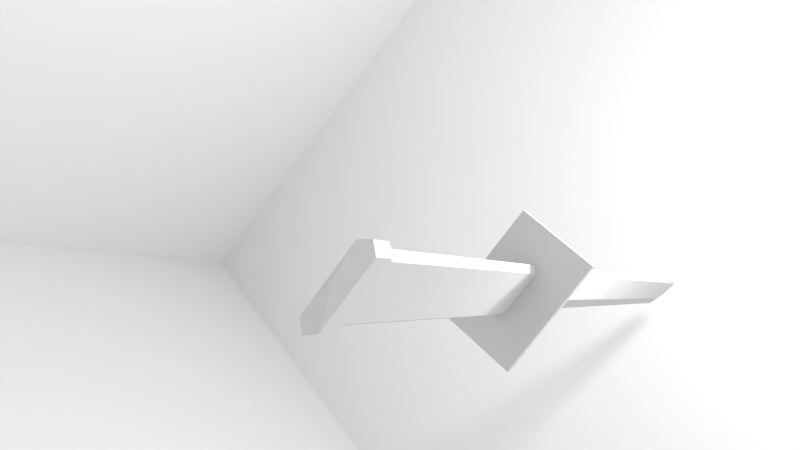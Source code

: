 # Source: sword_in_box.blend  (saved by Blender 2.77.0; exported with 4.5.12 LTS)
import bpy
from mathutils import Matrix  # noqa: F401  (used for matrix-valued properties, if any)

bpy.ops.wm.read_factory_settings(use_empty=True)
scene = bpy.context.scene
scene.name = 'Scene'

# ---- collections
col_collection_1 = bpy.data.collections.new('Collection 1'); scene.collection.children.link(col_collection_1)

# ---- materials (node trees are filled in below, after node groups)
mat_sword = bpy.data.materials.new('Sword')
mat_sword.alpha_threshold = 0.0
mat_sword.use_transparent_shadow = False
mat_sword.diffuse_color = (0.64, 0.64, 0.64, 1.0)
mat_sword.specular_color = (0.5, 0.5, 0.5)
mat_sword.roughness = 0.5
mat_sword.specular_intensity = 1.0

# ---- material node trees

# ---- world
world_world = bpy.data.worlds.new('World'); scene.world = world_world
world_world.color = (0.05088, 0.05088, 0.05088)
world_world.use_sun_shadow = False
world_world.sun_shadow_jitter_overblur = 0.0
world_world.cycles.sampling_method = 'MANUAL'

# ---- cameras
cam_camera = bpy.data.cameras.new('Camera')
cam_camera.clip_end = 100.0
cam_camera.lens = 35.0
cam_camera.sensor_width = 32.0
cam_camera.sensor_height = 18.0
cam_camera.ortho_scale = 7.314
cam_camera.dof.focus_distance = 0.0
cam_camera.dof.aperture_fstop = 128.0

# ---- lights
light_lamp = bpy.data.lights.new('Lamp', 'POINT')
light_lamp.transmission_factor = 0.0
light_lamp.cutoff_distance = 30.0
light_lamp.energy = 100.0
light_lamp.shadow_buffer_clip_start = 1.001
light_lamp.shadow_soft_size = 0.1
light_lamp.shadow_maximum_resolution = 0.006
light_lamp.use_absolute_resolution = True

# ---- meshes
me_cube_002 = bpy.data.meshes.new('Cube.002')
me_cube_002.from_pydata([(-1.0, -1.0, -1.0), (-1.0, -1.0, 1.0), (-1.0, 1.0, -1.0), (-1.0, 1.0, 1.0), (1.0, -1.0, -1.0), (1.0, -1.0, 1.0), (1.0, 1.0, -1.0), (1.0, 1.0, 1.0)], [], [(1, 3, 2, 0), (3, 7, 6, 2), (7, 5, 4, 6), (5, 1, 0, 4), (0, 2, 6, 4), (5, 7, 3, 1)])
me_cube_002.use_remesh_preserve_volume = False
me_cube_002.use_remesh_preserve_attributes = False
me_cube_002.use_mirror_vertex_groups = False
me_cube_002.update()
me_ninja_sword_001 = bpy.data.meshes.new('Ninja_Sword.001')
me_ninja_sword_001.from_pydata([(-0.1672, 0.08025, 0.1929), (-0.1787, 0.07076, 1.865), (-0.1669, 0.01206, 0.1925), (-0.1784, 0.002558, 1.864), (-0.2007, 0.07066, 1.865), (-0.1889, 0.01196, 0.1923), (-0.2004, 0.002459, 1.864), (-0.1892, 0.08015, 0.1927), (-0.1892, -0.03049, 1.864), (-0.1778, -0.02099, 0.1922), (-0.1897, 0.07571, 1.865), (-0.1783, 0.0852, 0.1928), (-0.2016, 0.06994, 1.991), (-0.2009, 0.02408, 1.93), (-0.1789, 0.02418, 1.931), (-0.1796, 0.07004, 1.991), (-0.1899, -0.0007105, 1.947), (-0.1908, 0.07479, 2.026), (-0.1922, 0.09187, 0.1927), (-0.1918, 0.005939, 0.1922), (-0.1644, 0.09199, 0.1929), (-0.164, 0.006064, 0.1924), (-0.1777, -0.03558, 0.1921), (-0.1917, 0.09229, 0.1185), (-0.1913, 0.006361, 0.118), (-0.1639, 0.09241, 0.1187), (-0.1635, 0.006485, 0.1182), (-0.1772, -0.03516, 0.1178), (-0.2566, 0.1461, 0.1183), (-0.2555, -0.0916, 0.1169), (-0.09951, 0.1468, 0.1193), (-0.09843, -0.09089, 0.118), (-0.177, -0.09103, 0.1175), (-0.1783, 0.09193, 0.1928), (-0.1778, 0.09235, 0.1186), (-0.178, 0.1464, 0.1188), (-0.2564, 0.1462, 0.1018), (-0.1881, 0.07432, 0.1016), (-0.1877, -0.01668, 0.1012), (-0.2554, -0.0915, 0.1004), (-0.1772, -0.02804, 0.1012), (-0.1768, -0.09093, 0.101), (-0.09832, -0.09079, 0.1015), (-0.1667, -0.01659, 0.1013), (-0.1671, 0.07441, 0.1018), (-0.0994, 0.1469, 0.1028), (-0.1776, 0.0849, 0.1018), (-0.1779, 0.1465, 0.1023), (-0.1839, 0.07781, -0.5135), (-0.1835, -0.01319, -0.514), (-0.173, -0.02455, -0.514), (-0.1625, -0.01309, -0.5138), (-0.1629, 0.07791, -0.5134), (-0.1734, 0.0884, -0.5134), (-0.1887, 0.08533, -0.5145), (-0.1882, -0.02179, -0.5151), (-0.1729, -0.03539, -0.515), (-0.1577, -0.02166, -0.5149), (-0.1581, 0.08547, -0.5143), (-0.1735, 0.09792, -0.5143), (-0.1884, 0.08557, -0.5563), (-0.1879, -0.02156, -0.5569), (-0.1726, -0.03515, -0.5568), (-0.1574, -0.02142, -0.5566), (-0.1579, 0.08571, -0.5561), (-0.1732, 0.09816, -0.5561), (-0.1774, 0.04749, -0.5697), (-0.1773, 0.02406, -0.5698), (-0.1727, 0.02238, -0.5698), (-0.1682, 0.0241, -0.5697), (-0.1683, 0.04753, -0.5696), (-0.1729, 0.04901, -0.5696), (-0.1729, 0.03605, -0.572), (-0.2565, 0.1461, 0.1097), (-0.2554, -0.09155, 0.1097), (-0.1769, -0.09098, 0.1097), (-0.09837, -0.09084, 0.1097), (-0.09944, 0.1469, 0.1097), (-0.178, 0.1465, 0.1097)], [], [(0, 1, 2), (1, 3, 2), (4, 5, 6), (4, 7, 5), (2, 3, 8), (9, 2, 8), (6, 5, 9), (6, 9, 8), (10, 11, 4), (11, 7, 4), (11, 10, 1), (0, 11, 1), (12, 4, 13), (13, 4, 6), (14, 3, 1), (1, 15, 14), (13, 6, 8), (16, 13, 8), (3, 16, 8), (3, 14, 16), (10, 17, 15), (1, 10, 15), (17, 10, 12), (10, 4, 12), (12, 13, 16), (17, 12, 16), (15, 17, 16), (14, 15, 16), (11, 0, 7), (7, 18, 19), (5, 7, 19), (20, 0, 21), (0, 2, 21), (9, 19, 22), (5, 19, 9), (21, 9, 22), (21, 2, 9), (18, 23, 24), (18, 24, 19), (25, 20, 26), (26, 20, 21), (19, 24, 27), (19, 27, 22), (27, 26, 22), (26, 21, 22), (23, 28, 24), (24, 28, 29), (30, 26, 31), (30, 25, 26), (27, 24, 29), (32, 27, 29), (31, 27, 32), (26, 27, 31), (33, 18, 11), (11, 18, 7), (20, 33, 11), (20, 11, 0), (34, 23, 18), (33, 34, 18), (20, 25, 33), (25, 34, 33), (35, 28, 23), (34, 35, 23), (30, 35, 25), (25, 35, 34), (36, 37, 38), (36, 38, 39), (38, 40, 39), (40, 41, 39), (40, 42, 41), (40, 43, 42), (44, 45, 43), (43, 45, 42), (46, 45, 44), (47, 45, 46), (36, 47, 46), (36, 46, 37), (37, 48, 49), (37, 49, 38), (38, 49, 50), (38, 50, 40), (50, 51, 40), (51, 43, 40), (52, 44, 51), (51, 44, 43), (52, 53, 44), (53, 46, 44), (46, 53, 37), (53, 48, 37), (48, 54, 49), (49, 54, 55), (49, 55, 50), (50, 55, 56), (57, 50, 56), (57, 51, 50), (58, 52, 51), (58, 51, 57), (58, 53, 52), (59, 53, 58), (53, 59, 54), (53, 54, 48), (54, 60, 61), (54, 61, 55), (55, 61, 56), (61, 62, 56), (62, 63, 56), (63, 57, 56), (64, 58, 63), (63, 58, 57), (64, 65, 58), (65, 59, 58), (59, 65, 54), (65, 60, 54), (60, 66, 67), (60, 67, 61), (67, 68, 61), (61, 68, 62), (68, 69, 63), (68, 63, 62), (70, 64, 69), (69, 64, 63), (65, 64, 71), (71, 64, 70), (60, 65, 71), (60, 71, 66), (66, 72, 67), (67, 72, 68), (72, 69, 68), (72, 70, 69), (71, 70, 72), (66, 71, 72), (28, 73, 74), (28, 74, 29), (73, 36, 39), (73, 39, 74), (75, 32, 74), (74, 32, 29), (41, 75, 39), (39, 75, 74), (76, 31, 75), (75, 31, 32), (41, 76, 75), (42, 76, 41), (77, 30, 76), (76, 30, 31), (42, 77, 76), (45, 77, 42), (30, 77, 78), (30, 78, 35), (77, 47, 78), (77, 45, 47), (35, 73, 28), (35, 78, 73), (78, 36, 73), (78, 47, 36)])
me_ninja_sword_001.polygons.foreach_set('use_smooth', [True] * 155)
_k = set([(0, 1), (0, 2), (0, 11), (0, 20), (1, 11), (1, 15), (2, 3), (2, 9), (2, 21), (3, 8), (3, 14), (3, 16), (4, 7), (4, 12), (5, 6), (5, 7), (5, 9), (5, 19), (6, 8), (6, 13), (7, 11), (7, 18), (8, 9), (8, 13), (8, 16), (9, 22), (10, 11), (10, 17), (11, 18), (11, 20), (12, 13), (12, 16), (12, 17), (13, 16), (14, 15), (14, 16), (15, 16), (15, 17), (16, 17), (18, 19), (18, 23), (18, 33), (19, 22), (19, 24), (20, 21), (20, 25), (20, 33), (21, 22), (21, 26), (22, 27), (23, 24), (23, 28), (23, 34), (24, 27), (25, 26), (25, 30), (25, 34), (26, 27), (26, 31), (28, 29), (28, 35), (28, 73), (29, 32), (29, 74), (30, 31), (30, 35), (30, 77), (31, 32), (31, 76), (32, 75), (36, 37), (36, 39), (36, 46), (36, 47), (36, 73), (37, 38), (37, 46), (37, 48), (38, 39), (38, 40), (38, 49), (39, 40), (39, 41), (39, 74), (40, 42), (40, 43), (40, 50), (41, 42), (41, 75), (42, 43), (42, 45), (42, 76), (43, 44), (43, 51), (44, 45), (44, 46), (44, 52), (45, 46), (45, 47), (45, 77), (46, 53), (48, 49), (48, 53), (48, 54), (49, 50), (49, 55), (50, 51), (50, 55), (50, 56), (50, 57), (51, 52), (51, 57), (52, 53), (52, 58), (53, 54), (53, 58), (53, 59), (54, 55), (54, 59), (54, 60), (55, 56), (55, 61), (56, 57), (56, 62), (57, 58), (57, 63), (58, 59), (58, 64), (59, 65), (60, 61), (60, 65), (60, 66), (60, 71), (61, 62), (61, 67), (61, 68), (62, 63), (62, 68), (63, 64), (63, 68), (63, 69), (64, 65), (64, 69), (64, 70), (64, 71), (65, 71), (66, 67), (66, 71), (66, 72), (67, 68), (67, 72), (68, 69), (68, 72), (69, 70), (69, 72), (70, 71), (70, 72), (71, 72)])
me_ninja_sword_001.attributes.new('sharp_edge', 'BOOLEAN', 'EDGE').data.foreach_set('value', [ (min(e.vertices), max(e.vertices)) in _k for e in me_ninja_sword_001.edges])
_uv = me_ninja_sword_001.uv_layers.new(name='UVMap')
_uv.uv.foreach_set('vector', [0.6122, 0.9708, 0.05267, 0.9738, 0.6122, 0.947, 0.05267, 0.9738, 0.05267, 0.958, 0.6122, 0.947, 0.05267, 0.9738, 0.6122, 0.947, 0.05267, 0.958, 0.05267, 0.9738, 0.6122, 0.9708, 0.6122, 0.947, 0.6122, 0.947, 0.05267, 0.958, 0.05267, 0.9504, 0.6122, 0.9394, 0.6122, 0.947, 0.05267, 0.9504, 0.05267, 0.958, 0.6122, 0.947, 0.6122, 0.9394, 0.05267, 0.958, 0.6122, 0.9394, 0.05267, 0.9504, 0.05267, 0.9738, 0.6122, 0.9718, 0.05267, 0.9738, 0.6122, 0.9718, 0.6122, 0.9708, 0.05267, 0.9738, 0.6122, 0.9718, 0.05267, 0.9738, 0.05267, 0.9738, 0.6122, 0.9708, 0.6122, 0.9718, 0.05267, 0.9738, 0.02259, 0.9738, 0.05267, 0.9738, 0.03698, 0.9631, 0.03698, 0.9631, 0.05267, 0.9738, 0.05267, 0.958, 0.03698, 0.9631, 0.05267, 0.958, 0.05267, 0.9738, 0.05267, 0.9738, 0.02259, 0.9738, 0.03698, 0.9631, 0.03698, 0.9631, 0.05267, 0.958, 0.05267, 0.9504, 0.03305, 0.9574, 0.03698, 0.9631, 0.05267, 0.9504, 0.05267, 0.958, 0.03305, 0.9574, 0.05267, 0.9504, 0.05267, 0.958, 0.03698, 0.9631, 0.03305, 0.9574, 0.05267, 0.9738, 0.01422, 0.9738, 0.02259, 0.9738, 0.05267, 0.9738, 0.05267, 0.9738, 0.02259, 0.9738, 0.01422, 0.9738, 0.05267, 0.9738, 0.02259, 0.9738, 0.05267, 0.9738, 0.05267, 0.9738, 0.02259, 0.9738, 0.02259, 0.9738, 0.03698, 0.9631, 0.03305, 0.9574, 0.01422, 0.9738, 0.02259, 0.9738, 0.03305, 0.9574, 0.02259, 0.9738, 0.01422, 0.9738, 0.03305, 0.9574, 0.03698, 0.9631, 0.02259, 0.9738, 0.03305, 0.9574, 0.6122, 0.9718, 0.6122, 0.9708, 0.6122, 0.9708, 0.6122, 0.9708, 0.6142, 0.9668, 0.6142, 0.9468, 0.6122, 0.947, 0.6122, 0.9708, 0.6142, 0.9468, 0.6142, 0.9668, 0.6122, 0.9708, 0.6142, 0.9468, 0.6122, 0.9708, 0.6122, 0.947, 0.6142, 0.9468, 0.6122, 0.9394, 0.6142, 0.9468, 0.6142, 0.9386, 0.6122, 0.947, 0.6142, 0.9468, 0.6122, 0.9394, 0.6142, 0.9468, 0.6122, 0.9394, 0.6142, 0.9386, 0.6142, 0.9468, 0.6122, 0.947, 0.6122, 0.9394, 0.6142, 0.9668, 0.6336, 0.9668, 0.6336, 0.9468, 0.6142, 0.9668, 0.6336, 0.9468, 0.6142, 0.9468, 0.6336, 0.9668, 0.6142, 0.9668, 0.6336, 0.9468, 0.6336, 0.9468, 0.6142, 0.9668, 0.6142, 0.9468, 0.6142, 0.9468, 0.6336, 0.9468, 0.6336, 0.9386, 0.6142, 0.9468, 0.6336, 0.9386, 0.6142, 0.9386, 0.6336, 0.9386, 0.6336, 0.9468, 0.6142, 0.9386, 0.6336, 0.9468, 0.6142, 0.9468, 0.6142, 0.9386, 0.9108, 0.873, 0.8588, 0.9016, 0.9108, 0.8277, 0.9108, 0.8277, 0.8588, 0.9016, 0.8588, 0.7761, 0.985, 0.9016, 0.9331, 0.8277, 0.985, 0.7761, 0.985, 0.9016, 0.9331, 0.873, 0.9331, 0.8277, 0.9219, 0.8057, 0.9108, 0.8277, 0.8588, 0.7761, 0.9219, 0.7762, 0.9219, 0.8057, 0.8588, 0.7761, 0.985, 0.7761, 0.9219, 0.8057, 0.9219, 0.7762, 0.9331, 0.8277, 0.9219, 0.8057, 0.985, 0.7761, 0.6142, 0.9718, 0.6142, 0.9668, 0.6122, 0.9718, 0.6122, 0.9718, 0.6142, 0.9668, 0.6122, 0.9708, 0.6142, 0.9668, 0.6142, 0.9718, 0.6122, 0.9718, 0.6142, 0.9668, 0.6122, 0.9718, 0.6122, 0.9708, 0.6336, 0.9718, 0.6336, 0.9668, 0.6142, 0.9668, 0.6142, 0.9718, 0.6336, 0.9718, 0.6142, 0.9668, 0.6142, 0.9668, 0.6336, 0.9668, 0.6142, 0.9718, 0.6336, 0.9668, 0.6336, 0.9718, 0.6142, 0.9718, 0.9219, 0.9016, 0.8588, 0.9016, 0.9108, 0.873, 0.9219, 0.873, 0.9219, 0.9016, 0.9108, 0.873, 0.985, 0.9016, 0.9219, 0.9016, 0.9331, 0.873, 0.9331, 0.873, 0.9219, 0.9016, 0.9219, 0.873, 0.8588, 0.9016, 0.9135, 0.8635, 0.9135, 0.8194, 0.8588, 0.9016, 0.9135, 0.8194, 0.8588, 0.7761, 0.9135, 0.8194, 0.9219, 0.8134, 0.8588, 0.7761, 0.9219, 0.8134, 0.9219, 0.7762, 0.8588, 0.7761, 0.9219, 0.8134, 0.985, 0.7761, 0.9219, 0.7762, 0.9219, 0.8134, 0.9304, 0.8194, 0.985, 0.7761, 0.9304, 0.8635, 0.985, 0.9016, 0.9304, 0.8194, 0.9304, 0.8194, 0.985, 0.9016, 0.985, 0.7761, 0.9219, 0.8691, 0.985, 0.9016, 0.9304, 0.8635, 0.9219, 0.9016, 0.985, 0.9016, 0.9219, 0.8691, 0.8588, 0.9016, 0.9219, 0.9016, 0.9219, 0.8691, 0.8588, 0.9016, 0.9219, 0.8691, 0.9135, 0.8635, 0.6435, 0.969, 0.9154, 0.969, 0.9154, 0.9417, 0.6435, 0.969, 0.9154, 0.9417, 0.6435, 0.9417, 0.6435, 0.9417, 0.9154, 0.9417, 0.9155, 0.935, 0.6435, 0.9417, 0.9155, 0.935, 0.6435, 0.935, 0.9155, 0.935, 0.9154, 0.9417, 0.6435, 0.935, 0.9154, 0.9417, 0.6435, 0.9417, 0.6435, 0.935, 0.9154, 0.969, 0.6435, 0.969, 0.9154, 0.9417, 0.9154, 0.9417, 0.6435, 0.969, 0.6435, 0.9417, 0.9154, 0.969, 0.9155, 0.9755, 0.6435, 0.969, 0.9155, 0.9755, 0.6435, 0.9755, 0.6435, 0.969, 0.6435, 0.9755, 0.9155, 0.9755, 0.6435, 0.969, 0.9155, 0.9755, 0.9154, 0.969, 0.6435, 0.969, 0.9154, 0.969, 0.9179, 0.9702, 0.9154, 0.9417, 0.9154, 0.9417, 0.9179, 0.9702, 0.9179, 0.9403, 0.9154, 0.9417, 0.9179, 0.9403, 0.9155, 0.935, 0.9155, 0.935, 0.9179, 0.9403, 0.9179, 0.9328, 0.9179, 0.9403, 0.9155, 0.935, 0.9179, 0.9328, 0.9179, 0.9403, 0.9154, 0.9417, 0.9155, 0.935, 0.9179, 0.9702, 0.9154, 0.969, 0.9154, 0.9417, 0.9179, 0.9702, 0.9154, 0.9417, 0.9179, 0.9403, 0.9179, 0.9702, 0.9155, 0.9755, 0.9154, 0.969, 0.9179, 0.9773, 0.9155, 0.9755, 0.9179, 0.9702, 0.9155, 0.9755, 0.9179, 0.9773, 0.9179, 0.9702, 0.9155, 0.9755, 0.9179, 0.9702, 0.9154, 0.969, 0.9179, 0.9702, 0.9304, 0.9695, 0.9304, 0.9404, 0.9179, 0.9702, 0.9304, 0.9404, 0.9179, 0.9403, 0.9179, 0.9403, 0.9304, 0.9404, 0.9179, 0.9328, 0.9304, 0.9404, 0.9323, 0.9328, 0.9179, 0.9328, 0.9323, 0.9328, 0.9304, 0.9404, 0.9179, 0.9328, 0.9304, 0.9404, 0.9179, 0.9403, 0.9179, 0.9328, 0.9304, 0.9695, 0.9179, 0.9702, 0.9304, 0.9404, 0.9304, 0.9404, 0.9179, 0.9702, 0.9179, 0.9403, 0.9304, 0.9695, 0.9323, 0.9773, 0.9179, 0.9702, 0.9323, 0.9773, 0.9179, 0.9773, 0.9179, 0.9702, 0.9179, 0.9773, 0.9323, 0.9773, 0.9179, 0.9702, 0.9323, 0.9773, 0.9304, 0.9695, 0.9179, 0.9702, 0.9304, 0.9695, 0.9348, 0.9594, 0.9348, 0.9511, 0.9304, 0.9695, 0.9348, 0.9511, 0.9304, 0.9404, 0.9348, 0.9511, 0.9368, 0.9505, 0.9304, 0.9404, 0.9304, 0.9404, 0.9368, 0.9505, 0.9323, 0.9328, 0.9368, 0.9505, 0.9348, 0.9511, 0.9304, 0.9404, 0.9368, 0.9505, 0.9304, 0.9404, 0.9323, 0.9328, 0.9348, 0.9594, 0.9304, 0.9695, 0.9348, 0.9511, 0.9348, 0.9511, 0.9304, 0.9695, 0.9304, 0.9404, 0.9323, 0.9773, 0.9304, 0.9695, 0.9368, 0.9599, 0.9368, 0.9599, 0.9304, 0.9695, 0.9348, 0.9594, 0.9304, 0.9695, 0.9323, 0.9773, 0.9368, 0.9599, 0.9304, 0.9695, 0.9368, 0.9599, 0.9348, 0.9594, 0.9348, 0.9594, 0.9377, 0.9553, 0.9348, 0.9511, 0.9348, 0.9511, 0.9377, 0.9553, 0.9368, 0.9505, 0.9377, 0.9553, 0.9348, 0.9511, 0.9368, 0.9505, 0.9377, 0.9553, 0.9348, 0.9594, 0.9348, 0.9511, 0.9368, 0.9599, 0.9348, 0.9594, 0.9377, 0.9553, 0.9348, 0.9594, 0.9368, 0.9599, 0.9377, 0.9553, 0.8588, 0.9016, 0.8506, 0.909, 0.8506, 0.7684, 0.8588, 0.9016, 0.8506, 0.7684, 0.8588, 0.7761, 0.8506, 0.909, 0.8588, 0.9016, 0.8588, 0.7761, 0.8506, 0.909, 0.8588, 0.7761, 0.8506, 0.7684, 0.9219, 0.7686, 0.9219, 0.7762, 0.8506, 0.7684, 0.8506, 0.7684, 0.9219, 0.7762, 0.8588, 0.7761, 0.9219, 0.7762, 0.9219, 0.7686, 0.8588, 0.7761, 0.8588, 0.7761, 0.9219, 0.7686, 0.8506, 0.7684, 0.9932, 0.7684, 0.985, 0.7761, 0.9219, 0.7686, 0.9219, 0.7686, 0.985, 0.7761, 0.9219, 0.7762, 0.9219, 0.7762, 0.9932, 0.7684, 0.9219, 0.7686, 0.985, 0.7761, 0.9932, 0.7684, 0.9219, 0.7762, 0.9932, 0.909, 0.985, 0.9016, 0.9932, 0.7684, 0.9932, 0.7684, 0.985, 0.9016, 0.985, 0.7761, 0.985, 0.7761, 0.9932, 0.909, 0.9932, 0.7684, 0.985, 0.9016, 0.9932, 0.909, 0.985, 0.7761, 0.985, 0.9016, 0.9932, 0.909, 0.9219, 0.909, 0.985, 0.9016, 0.9219, 0.909, 0.9219, 0.9016, 0.9932, 0.909, 0.9219, 0.9016, 0.9219, 0.909, 0.9932, 0.909, 0.985, 0.9016, 0.9219, 0.9016, 0.9219, 0.9016, 0.8506, 0.909, 0.8588, 0.9016, 0.9219, 0.9016, 0.9219, 0.909, 0.8506, 0.909, 0.9219, 0.909, 0.8588, 0.9016, 0.8506, 0.909, 0.9219, 0.909, 0.9219, 0.9016, 0.8588, 0.9016])
me_ninja_sword_001.materials.append(mat_sword)
me_ninja_sword_001.use_remesh_preserve_volume = False
me_ninja_sword_001.use_remesh_preserve_attributes = False
me_ninja_sword_001.use_mirror_vertex_groups = False
me_ninja_sword_001.update()
me_ninja_sword_001.normals_split_custom_set([tuple(v) for v in zip(*[iter([1.0, 0.004492, 0.006869, 1.0, 0.004494, 0.006868, 1.0, 0.004492, 0.006869, 1.0, 0.004494, 0.006868, 1.0, 0.004492, 0.006867, 1.0, 0.004492, 0.006869, -1.0, -0.004494, -0.006868, -1.0, -0.004492, -0.006869, -1.0, -0.004492, -0.006867, -1.0, -0.004494, -0.006868, -1.0, -0.004492, -0.006869, -1.0, -0.004492, -0.006869, 0.9501, -0.3119, 0.00473, 0.9501, -0.3119, 0.00473, 0.9501, -0.3119, 0.00473, 0.9501, -0.3119, 0.00473, 0.9501, -0.3119, 0.00473, 0.9501, -0.3119, 0.00473, -0.9472, -0.3205, -0.008303, -0.9472, -0.3205, -0.008303, -0.9472, -0.3205, -0.008303, -0.9472, -0.3205, -0.008303, -0.9472, -0.3205, -0.008303, -0.9472, -0.3205, -0.008303, -0.4179, 0.9085, 0.002302, -0.418, 0.9085, 0.0023, -0.4179, 0.9085, 0.002302, -0.418, 0.9085, 0.0023, -0.418, 0.9085, 0.0023, -0.4179, 0.9085, 0.002302, 0.4096, 0.9122, 0.007986, 0.4096, 0.9122, 0.007987, 0.4096, 0.9122, 0.007988, 0.4097, 0.9122, 0.007985, 0.4097, 0.9122, 0.007985, 0.4097, 0.9122, 0.007985, -1.0, -0.004503, -0.006872, -1.0, -0.004494, -0.006868, -1.0, -0.004499, -0.006869, -1.0, -0.004499, -0.006869, -1.0, -0.004494, -0.006868, -1.0, -0.004492, -0.006867, 1.0, 0.004499, 0.006869, 1.0, 0.004492, 0.006867, 1.0, 0.004494, 0.006868, 1.0, 0.004494, 0.006868, 1.0, 0.004502, 0.006872, 1.0, 0.004499, 0.006869, -0.9427, -0.3193, 0.09659, -0.9427, -0.3193, 0.09659, -0.9427, -0.3193, 0.09659, -0.934, -0.3387, 0.1141, -0.934, -0.3387, 0.1141, -0.934, -0.3387, 0.1141, 0.943, -0.3105, 0.1199, 0.943, -0.3105, 0.1199, 0.943, -0.3105, 0.1199, 0.9345, -0.336, 0.1177, 0.9345, -0.336, 0.1177, 0.9345, -0.336, 0.1177, 0.4096, 0.9122, 0.007987, 0.4096, 0.9122, 0.007989, 0.4096, 0.9122, 0.007989, 0.4096, 0.9122, 0.007988, 0.4096, 0.9122, 0.007987, 0.4096, 0.9122, 0.007989, -0.4179, 0.9085, 0.002302, -0.4179, 0.9085, 0.002302, -0.4179, 0.9085, 0.002303, -0.4179, 0.9085, 0.002302, -0.4179, 0.9085, 0.002302, -0.4179, 0.9085, 0.002303, -0.9378, -0.2816, 0.2029, -0.9378, -0.2816, 0.2029, -0.9378, -0.2816, 0.2029, -0.8842, -0.3438, 0.3162, -0.8842, -0.3438, 0.3162, -0.8842, -0.3438, 0.3162, 0.8829, -0.3359, 0.3283, 0.8829, -0.3359, 0.3283, 0.8829, -0.3359, 0.3283, 0.9375, -0.2731, 0.2157, 0.9375, -0.2731, 0.2157, 0.9375, -0.2731, 0.2157, 0.006838, 0.005731, -1.0, 0.006838, 0.005731, -1.0, 0.006838, 0.005731, -1.0, -0.0252, -0.005757, 0.9997, -0.0252, -0.005757, 0.9997, -0.02517, -0.005745, 0.9997, -0.02513, -0.005748, 0.9997, -0.0252, -0.005757, 0.9997, -0.02517, -0.005745, 0.9997, 0.01133, -0.005604, 0.9999, 0.01133, -0.005604, 0.9999, 0.01123, -0.005608, 0.9999, 0.01133, -0.005604, 0.9999, 0.01122, -0.005609, 0.9999, 0.01123, -0.005608, 0.9999, -0.01741, -0.009264, 0.9998, -0.01741, -0.009256, 0.9998, -0.01741, -0.009265, 0.9998, -0.01741, -0.009256, 0.9998, -0.01741, -0.009256, 0.9998, -0.01741, -0.009264, 0.9998, 0.003807, -0.009178, 1.0, 0.003795, -0.009171, 1.0, 0.003794, -0.00917, 1.0, 0.003807, -0.009178, 1.0, 0.003807, -0.009179, 1.0, 0.003795, -0.009171, 1.0, -1.0, -0.0045, -0.006867, -1.0, -0.0045, -0.006867, -1.0, -0.0045, -0.006867, -1.0, -0.0045, -0.006867, -1.0, -0.0045, -0.006867, -1.0, -0.0045, -0.006867, 1.0, 0.0045, 0.006867, 1.0, 0.0045, 0.006867, 1.0, 0.0045, 0.006867, 1.0, 0.0045, 0.006867, 1.0, 0.0045, 0.006867, 1.0, 0.0045, 0.006867, -0.9472, -0.3205, -0.008302, -0.9472, -0.3205, -0.008302, -0.9472, -0.3205, -0.008302, -0.9472, -0.3205, -0.008302, -0.9472, -0.3205, -0.008302, -0.9472, -0.3205, -0.008302, 0.9501, -0.312, 0.004727, 0.9501, -0.312, 0.004729, 0.9501, -0.312, 0.00473, 0.9501, -0.312, 0.004729, 0.9501, -0.3119, 0.004732, 0.9501, -0.312, 0.00473, -0.007913, -0.00568, 1.0, -0.007915, -0.005681, 1.0, -0.007818, -0.005745, 1.0, -0.007818, -0.005745, 1.0, -0.007915, -0.005681, 1.0, -0.0074, -0.006227, 1.0, -0.005765, -0.005679, 1.0, -0.005769, -0.005677, 1.0, -0.005771, -0.005676, 1.0, -0.005765, -0.005679, 1.0, -0.005759, -0.005682, 1.0, -0.005769, -0.005677, 1.0, -0.006858, -0.006928, 1.0, -0.007818, -0.005745, 1.0, -0.0074, -0.006227, 1.0, -0.006832, -0.006922, 1.0, -0.006858, -0.006928, 1.0, -0.0074, -0.006227, 1.0, -0.006305, -0.006149, 1.0, -0.006858, -0.006928, 1.0, -0.006832, -0.006922, 1.0, -0.006125, -0.005914, 1.0, -0.006858, -0.006928, 1.0, -0.006305, -0.006149, 1.0, -0.006899, 0.002051, 1.0, -0.006936, 0.002051, 1.0, -0.006899, 0.002051, 1.0, -0.008713, -0.001656, 1.0, -0.008713, -0.001656, 1.0, -0.008713, -0.001656, 1.0, -0.006863, 0.002051, 1.0, -0.006899, 0.002051, 1.0, -0.006899, 0.002051, 1.0, -0.005027, -0.001695, 1.0, -0.005027, -0.001695, 1.0, -0.005027, -0.001695, 1.0, -0.004548, 1.0, 0.005652, -0.004584, 1.0, 0.005652, -0.004585, 1.0, 0.005652, -0.004548, 1.0, 0.005652, -0.004548, 1.0, 0.005652, -0.004585, 1.0, 0.005652, -0.004512, 1.0, 0.005653, -0.004512, 1.0, 0.005652, -0.004548, 1.0, 0.005652, -0.004512, 1.0, 0.005652, -0.004548, 1.0, 0.005652, -0.004548, 1.0, 0.005652, -0.006854, -0.0044, 1.0, -0.006857, -0.004406, 1.0, -0.006883, -0.0044, 1.0, -0.006871, -0.004394, 1.0, -0.006854, -0.0044, 1.0, -0.006883, -0.0044, 1.0, -0.006844, -0.004396, 1.0, -0.006854, -0.0044, 1.0, -0.00684, -0.004395, 1.0, -0.00684, -0.004395, 1.0, -0.006854, -0.0044, 1.0, -0.006871, -0.004394, 1.0, 0.004032, 0.005446, -1.0, 0.003451, 0.005201, -1.0, 0.00394, 0.005406, -1.0, 0.004032, 0.005446, -1.0, 0.00394, 0.005406, -1.0, 0.004564, 0.005671, -1.0, 0.005726, 0.004621, -1.0, 0.005726, 0.004621, -1.0, 0.005726, 0.004621, -1.0, 0.006856, 0.003215, -1.0, 0.006856, 0.003215, -1.0, 0.006866, 0.003215, -1.0, 0.006856, 0.003215, -1.0, 0.006845, 0.003215, -1.0, 0.006856, 0.003215, -1.0, 0.007994, 0.004658, -1.0, 0.007994, 0.004658, -1.0, 0.007994, 0.004658, -1.0, 0.01026, 0.005218, -0.9999, 0.009664, 0.005466, -0.9999, 0.01001, 0.005324, -0.9999, 0.01001, 0.005324, -0.9999, 0.009664, 0.005466, -0.9999, 0.009116, 0.005691, -0.9999, 0.008266, 0.007084, -0.9999, 0.008266, 0.007084, -0.9999, 0.008266, 0.007084, -0.9999, 0.00683, 0.008889, -0.9999, 0.006836, 0.008889, -0.9999, 0.00683, 0.008889, -0.9999, 0.006824, 0.008889, -0.9999, 0.00683, 0.008889, -0.9999, 0.00683, 0.008889, -0.9999, 0.005389, 0.007044, -1.0, 0.005389, 0.007044, -1.0, 0.005389, 0.007044, -1.0, -1.0, -0.004128, -0.006866, -1.0, -0.004118, -0.006867, -1.0, -0.004119, -0.006867, -1.0, -0.004128, -0.006866, -1.0, -0.004119, -0.006867, -1.0, -0.004129, -0.006866, -0.7322, -0.6811, -0.008881, -0.7321, -0.6811, -0.008878, -0.7321, -0.6811, -0.008878, -0.7322, -0.6811, -0.008881, -0.7321, -0.6811, -0.008878, -0.7322, -0.6811, -0.008881, 0.7383, -0.6745, 0.001221, 0.7383, -0.6745, 0.001221, 0.7383, -0.6745, 0.001221, 0.7383, -0.6745, 0.001221, 0.7383, -0.6745, 0.001221, 0.7383, -0.6745, 0.001221, 1.0, 0.004129, 0.006867, 1.0, 0.00413, 0.006867, 1.0, 0.004129, 0.006867, 1.0, 0.004129, 0.006867, 1.0, 0.00413, 0.006867, 1.0, 0.00413, 0.006867, 0.7047, 0.7095, 0.008853, 0.7047, 0.7095, 0.008853, 0.7047, 0.7095, 0.008852, 0.7047, 0.7095, 0.008853, 0.7047, 0.7095, 0.008852, 0.7047, 0.7095, 0.008852, -0.7111, 0.7031, -0.0008719, -0.7111, 0.7031, -0.0008719, -0.7111, 0.7031, -0.0008719, -0.7111, 0.7031, -0.0008719, -0.7111, 0.7031, -0.0008719, -0.7111, 0.7031, -0.0008719, -0.213, -0.005985, 0.977, -0.214, -0.006037, 0.9768, -0.2135, -0.006013, 0.9769, -0.2135, -0.006013, 0.9769, -0.214, -0.006037, 0.9768, -0.2144, -0.006058, 0.9767, -0.08541, -0.07859, 0.9932, -0.08541, -0.07859, 0.9932, -0.08541, -0.07859, 0.9932, -0.08874, -0.09785, 0.9912, -0.08874, -0.09785, 0.9912, -0.08874, -0.09785, 0.9912, 0.07597, -0.09711, 0.9924, 0.07597, -0.09711, 0.9924, 0.07597, -0.09711, 0.9924, 0.07244, -0.0779, 0.9943, 0.07244, -0.0779, 0.9943, 0.07244, -0.0779, 0.9943, 0.2005, -0.004308, 0.9797, 0.2, -0.004281, 0.9798, 0.2003, -0.004297, 0.9797, 0.2005, -0.004308, 0.9797, 0.2003, -0.004297, 0.9797, 0.2008, -0.004319, 0.9796, 0.07411, 0.07604, 0.9943, 0.07411, 0.07604, 0.9943, 0.07411, 0.07604, 0.9943, 0.07842, 0.09927, 0.992, 0.07842, 0.09927, 0.992, 0.07842, 0.09927, 0.992, -0.09296, 0.0985, 0.9908, -0.09296, 0.0985, 0.9908, -0.09296, 0.0985, 0.9908, -0.08845, 0.07527, 0.9932, -0.08845, 0.07527, 0.9932, -0.08845, 0.07527, 0.9932, -1.0, -0.004192, -0.006866, -1.0, -0.004192, -0.006866, -1.0, -0.004192, -0.006866, -1.0, -0.004192, -0.006866, -1.0, -0.004192, -0.006866, -1.0, -0.004192, -0.006866, -0.6636, -0.7481, -0.008783, -0.6636, -0.7481, -0.008795, -0.6636, -0.7481, -0.008788, -0.6636, -0.7481, -0.008795, -0.6636, -0.7481, -0.008799, -0.6636, -0.7481, -0.008788, 0.6703, -0.7421, 0.0003614, 0.6703, -0.7421, 0.0003614, 0.6703, -0.7421, 0.0003613, 0.6703, -0.7421, 0.0003614, 0.6703, -0.7421, 0.0003613, 0.6703, -0.7421, 0.0003613, 1.0, 0.004183, 0.006866, 1.0, 0.004183, 0.006866, 1.0, 0.004183, 0.006866, 1.0, 0.004183, 0.006866, 1.0, 0.004183, 0.006866, 1.0, 0.004183, 0.006866, 0.6308, 0.7759, 0.008715, 0.6307, 0.7759, 0.00872, 0.6307, 0.776, 0.008728, 0.6307, 0.7759, 0.00872, 0.6307, 0.776, 0.008733, 0.6307, 0.776, 0.008728, -0.6377, 0.7703, 2.229e-05, -0.6377, 0.7703, 2.212e-05, -0.6377, 0.7703, 2.222e-05, -0.6377, 0.7703, 2.212e-05, -0.6377, 0.7703, 2.206e-05, -0.6377, 0.7703, 2.222e-05, -0.7734, 3.402e-05, -0.6339, -0.7734, 1.665e-05, -0.6339, -0.7734, 4.104e-05, -0.6339, -0.7734, 3.402e-05, -0.6339, -0.7734, 4.104e-05, -0.6339, -0.7734, 4.366e-05, -0.6339, -0.08836, -0.2526, -0.9635, -0.08836, -0.2526, -0.9635, -0.08836, -0.2526, -0.9635, -0.1899, -0.2158, -0.9578, -0.1899, -0.2158, -0.9578, -0.1899, -0.2158, -0.9578, 0.1034, -0.252, -0.9622, 0.1034, -0.252, -0.9622, 0.1034, -0.252, -0.9622, 0.2052, -0.2143, -0.955, 0.2052, -0.2143, -0.955, 0.2052, -0.2143, -0.955, 0.7818, 0.007159, -0.6235, 0.7818, 0.007159, -0.6235, 0.7818, 0.007159, -0.6235, 0.7832, 0.006555, -0.6218, 0.7832, 0.006555, -0.6218, 0.7832, 0.006555, -0.6218, 0.2135, 0.2599, -0.9417, 0.2135, 0.2599, -0.9417, 0.2135, 0.2599, -0.9417, 0.1039, 0.3064, -0.9462, 0.1039, 0.3064, -0.9462, 0.1039, 0.3064, -0.9462, -0.2028, 0.2581, -0.9446, -0.2028, 0.2581, -0.9446, -0.2028, 0.2581, -0.9446, -0.09321, 0.3057, -0.9476, -0.09321, 0.3057, -0.9476, -0.09321, 0.3057, -0.9476, -0.4448, 0.002956, -0.8956, -0.4448, 0.002956, -0.8956, -0.4448, 0.002956, -0.8956, -0.05388, -0.1588, -0.9858, -0.05388, -0.1588, -0.9858, -0.05388, -0.1588, -0.9858, 0.068, -0.1575, -0.9852, 0.068, -0.1575, -0.9852, 0.068, -0.1575, -0.9852, 0.4444, 0.007188, -0.8958, 0.4444, 0.007188, -0.8958, 0.4444, 0.007188, -0.8958, 0.06261, 0.1777, -0.9821, 0.06261, 0.1777, -0.9821, 0.06261, 0.1777, -0.9821, -0.05048, 0.1779, -0.9828, -0.05048, 0.1779, -0.9828, -0.05048, 0.1779, -0.9828, -1.0, -0.004497, -0.006946, -1.0, -0.004497, -0.006934, -1.0, -0.004499, -0.006871, -1.0, -0.004497, -0.006946, -1.0, -0.004499, -0.006871, -1.0, -0.004501, -0.006851, -1.0, -0.004497, -0.006934, -1.0, -0.004496, -0.006921, -1.0, -0.004497, -0.00689, -1.0, -0.004497, -0.006934, -1.0, -0.004497, -0.00689, -1.0, -0.004499, -0.006871, 0.007284, -1.0, -0.005647, 0.007284, -1.0, -0.005652, 0.007284, -1.0, -0.005647, 0.007284, -1.0, -0.005647, 0.007284, -1.0, -0.005652, 0.007285, -1.0, -0.00566, 0.007285, -1.0, -0.005644, 0.007284, -1.0, -0.005647, 0.007284, -1.0, -0.005635, 0.007284, -1.0, -0.005635, 0.007284, -1.0, -0.005647, 0.007284, -1.0, -0.005647, 0.001796, -1.0, -0.005684, 0.001796, -1.0, -0.00568, 0.001796, -1.0, -0.005685, 0.001796, -1.0, -0.005685, 0.001796, -1.0, -0.00568, 0.001796, -1.0, -0.00569, 0.001796, -1.0, -0.005682, 0.001796, -1.0, -0.005684, 0.001796, -1.0, -0.005685, 0.001796, -1.0, -0.005689, 0.001796, -1.0, -0.005684, 0.001796, -1.0, -0.005682, 1.0, 0.004499, 0.006797, 1.0, 0.004497, 0.006901, 1.0, 0.004497, 0.006874, 1.0, 0.004497, 0.006874, 1.0, 0.004497, 0.006901, 1.0, 0.004496, 0.00693, 1.0, 0.004497, 0.006817, 1.0, 0.004499, 0.006797, 1.0, 0.004497, 0.006874, 1.0, 0.004493, 0.007171, 1.0, 0.004499, 0.006797, 1.0, 0.004497, 0.006817, -0.004534, 1.0, 0.005602, -0.004533, 1.0, 0.005607, -0.00454, 1.0, 0.00566, -0.004534, 1.0, 0.005602, -0.00454, 1.0, 0.00566, -0.004546, 1.0, 0.005703, -0.004533, 1.0, 0.005607, -0.004534, 1.0, 0.005614, -0.00454, 1.0, 0.00566, -0.004533, 1.0, 0.005607, -0.004534, 1.0, 0.00562, -0.004534, 1.0, 0.005614, -0.004546, 1.0, 0.005703, -0.00454, 1.0, 0.005674, -0.004534, 1.0, 0.005605, -0.004546, 1.0, 0.005703, -0.00454, 1.0, 0.00566, -0.00454, 1.0, 0.005674, -0.00454, 1.0, 0.00566, -0.004545, 1.0, 0.005728, -0.00454, 1.0, 0.005674, -0.00454, 1.0, 0.00566, -0.004534, 1.0, 0.005614, -0.004545, 1.0, 0.005728])] * 3)])

# ---- objects
ob_cube = bpy.data.objects.new('Cube', me_cube_002)
ob_ninja_sword_001 = bpy.data.objects.new('Ninja_Sword.001', me_ninja_sword_001)
ob_lamp = bpy.data.objects.new('Lamp', light_lamp)
ob_camera = bpy.data.objects.new('Camera', cam_camera)

# ---- transforms, parenting, visibility, modifiers, constraints
ob_cube.location = (2.039, 0.5883, 1.869)
ob_cube.scale = (2.0, 2.0, 2.0)
ob_cube.lineart.crease_threshold = 0.0
ob_ninja_sword_001.location = (2.507, 0.7355, 1.7)
ob_ninja_sword_001.rotation_euler = (1.637, 6.355, -1.432)
ob_ninja_sword_001.lineart.crease_threshold = 0.0
ob_lamp.location = (1.896, 0.9343, 2.477)
ob_lamp.rotation_euler = (0.6503, 0.05522, 1.866)
ob_lamp.lock_rotations_4d = False
ob_lamp.empty_display_type = 'ARROWS'
ob_lamp.color = (0.0, 0.0, 0.0, 0.0)
ob_lamp.lineart.crease_threshold = 0.0
ob_camera.location = (3.787, 1.403, 2.142)
ob_camera.rotation_euler = (-5.084, -0.6456, 8.585)
ob_camera.lock_rotations_4d = False
ob_camera.empty_display_type = 'ARROWS'
ob_camera.color = (0.0, 0.0, 0.0, 0.0)
ob_camera.display_type = 'WIRE'
ob_camera.lineart.crease_threshold = 0.0

# ---- collection membership
col_collection_1.objects.link(ob_cube)
col_collection_1.objects.link(ob_ninja_sword_001)
col_collection_1.objects.link(ob_lamp)
col_collection_1.objects.link(ob_camera)

# ---- scene / render settings (as saved in the file)
scene.camera = ob_camera
scene.frame_start = 1; scene.frame_end = 250; scene.frame_set(0)
scene.render.engine = 'BLENDER_EEVEE_NEXT'
scene.render.resolution_percentage = 50
scene.render.dither_intensity = 0.0
scene.cycles.use_denoising = False
scene.cycles.samples = 128
scene.cycles.sampling_pattern = 'TABULATED_SOBOL'
scene.cycles.light_sampling_threshold = 0.0
scene.cycles.use_adaptive_sampling = False
scene.cycles.use_light_tree = False
scene.cycles.blur_glossy = 0.0
scene.cycles.sample_clamp_indirect = 0.0
scene.view_settings.view_transform = 'Standard'
bpy.context.view_layer.update()
